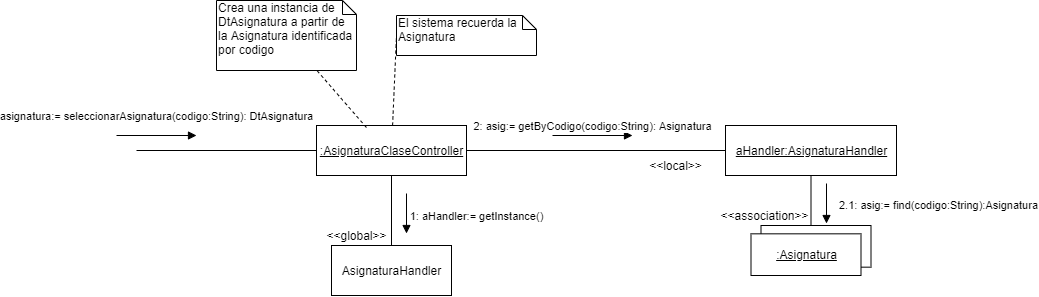

The diagram above was exported from draw.io. Its source (the exported page's mxGraphModel, read from the mxfile embedded in the PNG):
<mxGraphModel dx="1174" dy="645" grid="1" gridSize="10" guides="1" tooltips="1" connect="1" arrows="1" fold="1" page="1" pageScale="1" pageWidth="1169" pageHeight="826" background="#ffffff" math="0" shadow="0">
  <root>
    <mxCell id="0" />
    <mxCell id="1" parent="0" />
    <mxCell id="2" style="edgeStyle=orthogonalEdgeStyle;rounded=0;orthogonalLoop=1;jettySize=auto;html=1;exitX=0;exitY=0.5;exitDx=0;exitDy=0;endArrow=none;endFill=0;" edge="1" source="5" parent="1">
      <mxGeometry relative="1" as="geometry">
        <mxPoint x="189.99999999999977" y="155" as="targetPoint" />
      </mxGeometry>
    </mxCell>
    <mxCell id="3" style="rounded=0;orthogonalLoop=1;jettySize=auto;html=1;entryX=0;entryY=0.5;entryDx=0;entryDy=0;entryPerimeter=0;endArrow=none;endFill=0;dashed=1;" edge="1" source="5" target="17" parent="1">
      <mxGeometry relative="1" as="geometry" />
    </mxCell>
    <mxCell id="4" style="edgeStyle=orthogonalEdgeStyle;rounded=0;orthogonalLoop=1;jettySize=auto;html=1;entryX=0.5;entryY=0;entryDx=0;entryDy=0;endArrow=none;endFill=0;" edge="1" source="5" target="18" parent="1">
      <mxGeometry relative="1" as="geometry">
        <mxPoint x="445" y="220" as="targetPoint" />
      </mxGeometry>
    </mxCell>
    <mxCell id="5" value="&lt;u&gt;:AsignaturaClaseController&lt;/u&gt;" style="html=1;" vertex="1" parent="1">
      <mxGeometry x="370" y="130" width="150" height="50" as="geometry" />
    </mxCell>
    <mxCell id="6" value="asignatura:= seleccionarAsignatura(codigo:String): DtAsignatura" style="html=1;verticalAlign=bottom;endArrow=block;" edge="1" parent="1">
      <mxGeometry y="10" width="80" relative="1" as="geometry">
        <mxPoint x="169.99999999999977" y="140" as="sourcePoint" />
        <mxPoint x="249.99999999999977" y="140" as="targetPoint" />
        <mxPoint as="offset" />
      </mxGeometry>
    </mxCell>
    <mxCell id="7" style="edgeStyle=orthogonalEdgeStyle;rounded=0;orthogonalLoop=1;jettySize=auto;html=1;entryX=0;entryY=0.5;entryDx=0;entryDy=0;endArrow=none;endFill=0;" edge="1" target="10" parent="1">
      <mxGeometry relative="1" as="geometry">
        <mxPoint x="519.9999999999998" y="154.9999999999999" as="sourcePoint" />
      </mxGeometry>
    </mxCell>
    <mxCell id="8" style="rounded=0;orthogonalLoop=1;jettySize=auto;html=1;exitX=0.333;exitY=0.04;exitDx=0;exitDy=0;dashed=1;endArrow=none;endFill=0;exitPerimeter=0;" edge="1" source="5" target="16" parent="1">
      <mxGeometry relative="1" as="geometry" />
    </mxCell>
    <mxCell id="9" style="edgeStyle=orthogonalEdgeStyle;rounded=0;orthogonalLoop=1;jettySize=auto;html=1;endArrow=none;endFill=0;" edge="1" source="10" parent="1">
      <mxGeometry relative="1" as="geometry">
        <mxPoint x="864.5" y="230" as="targetPoint" />
      </mxGeometry>
    </mxCell>
    <mxCell id="10" value="&lt;u&gt;aHandler:AsignaturaHandler&lt;/u&gt;" style="html=1;" vertex="1" parent="1">
      <mxGeometry x="779" y="130" width="171" height="50" as="geometry" />
    </mxCell>
    <mxCell id="11" value="" style="group" vertex="1" connectable="0" parent="1">
      <mxGeometry x="804.5" y="230" width="120" height="50" as="geometry" />
    </mxCell>
    <mxCell id="12" value="" style="rounded=0;whiteSpace=wrap;html=1;" vertex="1" parent="11">
      <mxGeometry x="10" width="110" height="41.66666666666667" as="geometry" />
    </mxCell>
    <mxCell id="13" value="&lt;u&gt;:Asignatura&lt;/u&gt;" style="html=1;" vertex="1" parent="11">
      <mxGeometry y="8.333333333333334" width="110" height="41.66666666666667" as="geometry" />
    </mxCell>
    <mxCell id="14" value="2.1: asig:= find(codigo:String):Asignatura" style="html=1;verticalAlign=bottom;endArrow=block;" edge="1" parent="1">
      <mxGeometry x="0.5" y="112" width="80" relative="1" as="geometry">
        <mxPoint x="880" y="188" as="sourcePoint" />
        <mxPoint x="880" y="228" as="targetPoint" />
        <mxPoint as="offset" />
      </mxGeometry>
    </mxCell>
    <mxCell id="15" value="2: asig:= getByCodigo(codigo:String): Asignatura" style="html=1;verticalAlign=bottom;endArrow=block;" edge="1" parent="1">
      <mxGeometry width="80" relative="1" as="geometry">
        <mxPoint x="606" y="140" as="sourcePoint" />
        <mxPoint x="686" y="140" as="targetPoint" />
      </mxGeometry>
    </mxCell>
    <mxCell id="16" value="Crea una instancia de DtAsignatura a partir de la Asignatura identificada por codigo" style="shape=note;whiteSpace=wrap;html=1;size=14;verticalAlign=top;align=left;spacingTop=-6;" vertex="1" parent="1">
      <mxGeometry x="270" y="5" width="140" height="70" as="geometry" />
    </mxCell>
    <mxCell id="17" value="El sistema recuerda la&amp;nbsp;&lt;br&gt;Asignatura" style="shape=note;whiteSpace=wrap;html=1;size=14;verticalAlign=top;align=left;spacingTop=-6;" vertex="1" parent="1">
      <mxGeometry x="450" y="20" width="140" height="40" as="geometry" />
    </mxCell>
    <mxCell id="18" value="AsignaturaHandler" style="html=1;" vertex="1" parent="1">
      <mxGeometry x="385" y="250" width="120" height="50" as="geometry" />
    </mxCell>
    <mxCell id="19" value="1: aHandler:= getInstance()" style="html=1;verticalAlign=bottom;endArrow=block;" edge="1" parent="1">
      <mxGeometry x="0.6" y="70" width="80" relative="1" as="geometry">
        <mxPoint x="459.9999999999998" y="198" as="sourcePoint" />
        <mxPoint x="459.9999999999998" y="238" as="targetPoint" />
        <mxPoint as="offset" />
      </mxGeometry>
    </mxCell>
    <mxCell id="20" value="&amp;lt;&amp;lt;local&amp;gt;&amp;gt;" style="text;html=1;align=center;verticalAlign=middle;resizable=0;points=[];autosize=1;" vertex="1" parent="1">
      <mxGeometry x="694" y="160" width="70" height="20" as="geometry" />
    </mxCell>
    <mxCell id="21" value="&amp;lt;&amp;lt;global&amp;gt;&amp;gt;" style="text;html=1;align=center;verticalAlign=middle;resizable=0;points=[];autosize=1;" vertex="1" parent="1">
      <mxGeometry x="370" y="230" width="80" height="20" as="geometry" />
    </mxCell>
    <mxCell id="22" value="&amp;lt;&amp;lt;association&amp;gt;&amp;gt;" style="text;html=1;align=center;verticalAlign=middle;resizable=0;points=[];autosize=1;" vertex="1" parent="1">
      <mxGeometry x="768" y="210" width="100" height="20" as="geometry" />
    </mxCell>
  </root>
</mxGraphModel>